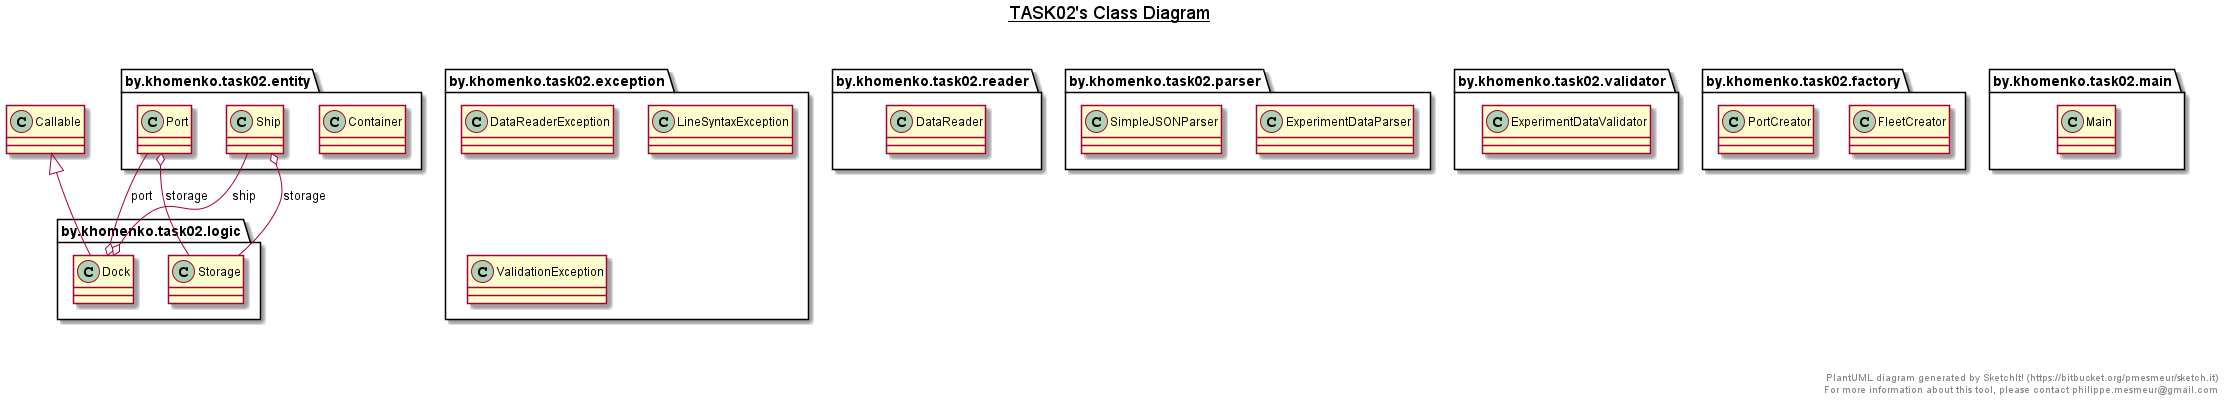

The diagram above was rendered by PlantUML. Its source (embedded in the PNG):
@startuml

title __TASK02's Class Diagram__\n

  package by.khomenko.task02.entity {
    class Container {
    }
  }
  

  package by.khomenko.task02.reader {
    class DataReader {
    }
  }
  

  package by.khomenko.task02.exception {
    class DataReaderException {
    }
  }
  

  package by.khomenko.task02.logic {
    class Dock {
    }
  }
  

  package by.khomenko.task02.parser {
    class ExperimentDataParser {
    }
  }
  

  package by.khomenko.task02.validator {
    class ExperimentDataValidator {
    }
  }
  

  package by.khomenko.task02.factory {
    class FleetCreator {
    }
  }
  

  package by.khomenko.task02.exception {
    class LineSyntaxException {
    }
  }
  

  package by.khomenko.task02.main {
    class Main {
    }
  }
  

  package by.khomenko.task02.entity {
    class Port {
    }
  }
  

  package by.khomenko.task02.factory {
    class PortCreator {
    }
  }
  

  package by.khomenko.task02.entity {
    class Ship {
    }
  }
  

  package by.khomenko.task02.parser {
    class SimpleJSONParser {
    }
  }
  

  package by.khomenko.task02.logic {
    class Storage {
    }
  }
  

  package by.khomenko.task02.exception {
    class ValidationException {
    }
  }
  

  Dock -up-|> Callable
  Dock o-- Port : port
  Dock o-- Ship : ship
  Port o-- Storage : storage
  Ship o-- Storage : storage


right footer


PlantUML diagram generated by SketchIt! (https://bitbucket.org/pmesmeur/sketch.it)
For more information about this tool, please contact philippe.mesmeur@gmail.com
endfooter

@enduml